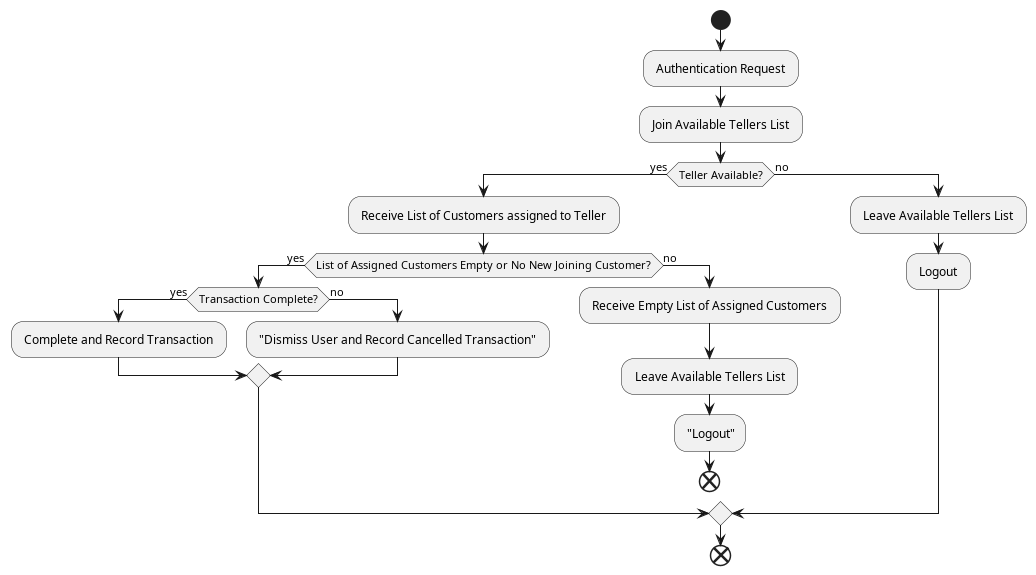

The diagram above was rendered by PlantUML. Its source (embedded in the PNG):
@startuml Teller Activity 

    start
    : Authentication Request ;
    : Join Available Tellers List ;
    if (Teller Available?) then (yes)
        : Receive List of Customers assigned to Teller ;
        if (List of Assigned Customers Empty or No New Joining Customer?) then (yes) 
            if (Transaction Complete?) then (yes)
                : Complete and Record Transaction ;
            else (no)
                : "Dismiss User and Record Cancelled Transaction" ;
            endif
        else (no)
        : Receive Empty List of Assigned Customers ;
        : Leave Available Tellers List ;
        : "Logout";
        end
        endif
    else (no)
        : Leave Available Tellers List ;
        : Logout ;
    endif
    end

    
    ' ' Teller
    ' Teller -> System : Authentication Request
    ' System -> queue_db : Lookup for Teller and verify password
    ' System -> queue_db : Add Teller to AvailableTellers table
    ' queue_db -> System : Provide Teller position
    ' System -> Teller : Show Users assigned
    ' Teller -> System : Record Transaction or Cancellation
    ' System -> queue_db : Remove user from Queue Table
    ' Teller -> System : Logout
    ' System -> queue_db : Remove Teller from AvailableTellers Table

    ' ' Manager
    ' Manager -> System : Extract Analytics Data
    ' System -> queue_db : Extract Transaction Data
    ' System -> System : Generate Analytics Report based on Transaction Data
    ' System -> Manager : Display Analytics Data


@enduml